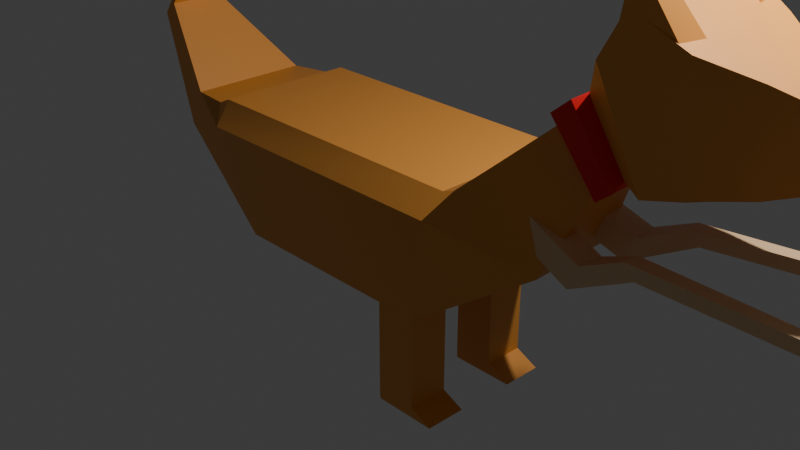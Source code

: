 # Source: Dodd.blend  (saved by Blender 4.2.66; exported with 4.5.12 LTS)
import bpy
from mathutils import Matrix  # noqa: F401  (used for matrix-valued properties, if any)

bpy.ops.wm.read_factory_settings(use_empty=True)
scene = bpy.context.scene
scene.name = 'Scene'

# ---- collections
col_collection = bpy.data.collections.new('Collection'); scene.collection.children.link(col_collection)

# ---- materials (node trees are filled in below, after node groups)
mat_material_001 = bpy.data.materials.new('Material.001')
mat_material_002 = bpy.data.materials.new('Material.002')
mat_material_003 = bpy.data.materials.new('Material.003')

# ---- node groups
ng_smooth_by_angle = bpy.data.node_groups.new('Smooth by Angle', 'GeometryNodeTree')
_s = ng_smooth_by_angle.interface.new_socket(name='Mesh', in_out='OUTPUT', socket_type='NodeSocketGeometry')
_s = ng_smooth_by_angle.interface.new_socket(name='Mesh', in_out='INPUT', socket_type='NodeSocketGeometry')
_s = ng_smooth_by_angle.interface.new_socket(name='Angle', in_out='INPUT', socket_type='NodeSocketFloat')
_s.subtype = 'ANGLE'
_s.default_value = 0.5236
_s.min_value = 0.0
_s.max_value = 3.142
_s.description = 'Maximum face angle for smooth edges'
_s = ng_smooth_by_angle.interface.new_socket(name='Ignore Sharpness', in_out='INPUT', socket_type='NodeSocketBool')
_s.force_non_field = True
ng_smooth_by_angle.description = 'Set the sharpness of mesh edges based on the angle between the neighboring faces'
ng_smooth_by_angle.is_modifier = True
_N = ng_smooth_by_angle.nodes; _L = ng_smooth_by_angle.links
n0 = _N.new('GeometryNodeSetShadeSmooth'); n0.name = 'Set Shade Smooth'; n0.location = (120, -80)
n0.domain = 'EDGE'
n1 = _N.new('GeometryNodeSetShadeSmooth'); n1.name = 'Set Shade Smooth.001'; n1.location = (300, -80)
n2 = _N.new('NodeGroupOutput'); n2.name = 'Group Output'; n2.location = (480, -80)
n3 = _N.new('GeometryNodeInputMeshEdgeAngle'); n3.name = 'Edge Angle'; n3.location = (-440, -240)
n4 = _N.new('NodeGroupInput'); n4.name = 'Group Input'; n4.location = (-80, -80)
n5 = _N.new('GeometryNodeInputEdgeSmooth'); n5.name = 'Is Edge Smooth'; n5.location = (-260, -120)
n6 = _N.new('GeometryNodeInputShadeSmooth'); n6.name = 'Is Shade Smooth'; n6.location = (-440, -397)
n7 = _N.new('FunctionNodeCompare'); n7.name = 'Compare'; n7.location = (-260, -260)
n7.operation = 'LESS_EQUAL'
n7.inputs[6].default_value = (0.0, 0.0, 0.0, 0.0)
n7.inputs[7].default_value = (0.0, 0.0, 0.0, 0.0)
n8 = _N.new('FunctionNodeBooleanMath'); n8.name = 'Boolean Math.001'; n8.location = (-80, -260)
n9 = _N.new('NodeGroupInput'); n9.name = 'Group Input.001'; n9.location = (-440, -329)
n10 = _N.new('NodeGroupInput'); n10.name = 'Group Input.002'; n10.location = (-259, -189)
n11 = _N.new('FunctionNodeBooleanMath'); n11.name = 'Boolean Math'; n11.location = (-80, -149)
n11.operation = 'OR'
n12 = _N.new('FunctionNodeBooleanMath'); n12.name = 'Boolean Math.002'; n12.location = (-260, -380)
n12.operation = 'OR'
n13 = _N.new('NodeGroupInput'); n13.name = 'Group Input.003'; n13.location = (-440, -460)
_L.new(n3.outputs[0], n7.inputs[0])
_L.new(n1.outputs[0], n2.inputs[0])
_L.new(n9.outputs[1], n7.inputs[1])
_L.new(n7.outputs[0], n8.inputs[0])
_L.new(n4.outputs[0], n0.inputs[0])
_L.new(n0.outputs[0], n1.inputs[0])
_L.new(n8.outputs[0], n0.inputs[2])
_L.new(n10.outputs[2], n11.inputs[1])
_L.new(n5.outputs[0], n11.inputs[0])
_L.new(n11.outputs[0], n0.inputs[1])
_L.new(n13.outputs[2], n12.inputs[1])
_L.new(n6.outputs[0], n12.inputs[0])
_L.new(n12.outputs[0], n8.inputs[1])
n2.is_active_output = True

# ---- material node trees
mat_material_001.use_nodes = True; mat_material_001.node_tree.nodes.clear()
_N = mat_material_001.node_tree.nodes; _L = mat_material_001.node_tree.links
n0 = _N.new('ShaderNodeBsdfPrincipled'); n0.name = 'Principled BSDF'; n0.location = (10, 300)
n0.inputs[0].default_value = (0.8003, 0.3249, 0.05639, 1.0)
n1 = _N.new('ShaderNodeOutputMaterial'); n1.name = 'Material Output'; n1.location = (300, 300)
_L.new(n0.outputs[0], n1.inputs[0])
n1.is_active_output = True
mat_material_002.use_nodes = True; mat_material_002.node_tree.nodes.clear()
_N = mat_material_002.node_tree.nodes; _L = mat_material_002.node_tree.links
n0 = _N.new('ShaderNodeBsdfPrincipled'); n0.name = 'Principled BSDF'; n0.location = (10, 300)
n0.inputs[0].default_value = (0.8001, 0.003171, 0.004961, 1.0)
n1 = _N.new('ShaderNodeOutputMaterial'); n1.name = 'Material Output'; n1.location = (300, 300)
_L.new(n0.outputs[0], n1.inputs[0])
n1.is_active_output = True
mat_material_003.use_nodes = True; mat_material_003.node_tree.nodes.clear()
_N = mat_material_003.node_tree.nodes; _L = mat_material_003.node_tree.links
n0 = _N.new('ShaderNodeBsdfPrincipled'); n0.name = 'Principled BSDF'; n0.location = (10, 300)
n0.inputs[0].default_value = (0.8005, 0.5292, 0.2933, 1.0)
n1 = _N.new('ShaderNodeOutputMaterial'); n1.name = 'Material Output'; n1.location = (300, 300)
_L.new(n0.outputs[0], n1.inputs[0])
n1.is_active_output = True

# ---- world
world_world = bpy.data.worlds.new('World'); scene.world = world_world
world_world.use_nodes = True; world_world.node_tree.nodes.clear()
_N = world_world.node_tree.nodes; _L = world_world.node_tree.links
n0 = _N.new('ShaderNodeOutputWorld'); n0.name = 'World Output'; n0.location = (300, 300)
n1 = _N.new('ShaderNodeBackground'); n1.name = 'Background'; n1.location = (10, 300)
n1.inputs[0].default_value = (0.05088, 0.05088, 0.05088, 1.0)
_L.new(n1.outputs[0], n0.inputs[0])
n0.is_active_output = True
world_world.color = (0.05088, 0.05088, 0.05088)
world_world.sun_shadow_jitter_overblur = 0.0

# ---- cameras
cam_camera = bpy.data.cameras.new('Camera')
cam_camera.clip_end = 100.0
cam_camera.ortho_scale = 7.314

# ---- lights
light_light = bpy.data.lights.new('Light', 'POINT')
light_light.energy = 1000.0
light_light.shadow_soft_size = 0.1

# ---- meshes
me_cube_001 = bpy.data.meshes.new('Cube.001')
me_cube_001.from_pydata([(-1.412, -0.7758, -0.4304), (-1.412, 0.7758, -0.4304), (1.008, -0.7758, -0.4304), (1.008, 0.7758, -0.4304), (-2.625, 0.6585, 0.468), (-2.625, -0.6585, 0.468), (-2.436, -0.6585, 0.8827), (-2.436, 0.6585, 0.8827), (-3.309, 0.1557, 1.545), (-3.309, -0.4527, 1.545), (-3.145, -0.4527, 1.678), (-3.145, 0.1557, 1.678), (-2.903, 0.001219, 2.349), (-2.903, -0.2982, 2.349), (-2.851, -0.2982, 2.259), (-2.851, 0.001219, 2.259), (-1.94, -0.1126, 2.609), (-1.94, -0.1844, 2.609), (-1.93, -0.1844, 2.586), (-1.93, -0.1126, 2.586), (1.614, 0.4929, 1.237), (2.173, 0.5217, 0.3893), (2.212, -0.4929, 0.3809), (1.654, -0.5217, 1.228), (2.736, 0.6935, 2.514), (3.109, 0.5816, 1.47), (3.148, -0.5231, 1.45), (2.786, -0.6978, 2.49), (3.02, 0.7839, 2.98), (3.46, 0.5427, 1.544), (3.494, -0.4453, 1.524), (3.074, -0.7772, 2.948), (3.493, 0.686, 2.715), (3.624, 0.5078, 1.591), (3.65, -0.402, 1.571), (3.531, -0.6543, 2.686), (3.92, 0.4296, 2.531), (3.98, 0.4519, 1.684), (4.001, -0.3298, 1.666), (3.941, -0.352, 2.513), (4.727, 0.2412, 2.271), (4.753, 0.2509, 1.967), (4.763, -0.09294, 1.959), (4.736, -0.1027, 2.263), (4.788, 0.121, 2.169), (4.795, 0.1235, 2.091), (4.797, 0.03499, 2.089), (4.791, 0.03248, 2.167), (2.868, -0.6633, 2.448), (3.145, -0.8678, 3.252), (2.829, -0.4223, 2.589), (3.122, -0.7227, 3.337), (3.53, -0.582, 2.518), (3.205, -0.8605, 3.258), (3.491, -0.3409, 2.66), (3.181, -0.7154, 3.343), (2.907, 0.4282, 2.676), (3.112, 0.7523, 3.399), (2.907, 0.6601, 2.578), (3.112, 0.8888, 3.342), (3.386, 0.4282, 2.676), (3.18, 0.7523, 3.399), (3.386, 0.6601, 2.578), (3.18, 0.8888, 3.342), (2.244, 0.2921, 1.794), (2.493, 0.3732, 2.097), (2.878, 0.4108, 1.49), (2.575, 0.309, 1.292), (2.91, -0.3775, 1.479), (2.598, -0.2919, 1.287), (2.267, -0.3092, 1.789), (2.523, -0.3857, 2.088), (2.201, 0.456, 1.891), (2.399, 0.4762, 2.06), (2.847, 0.5243, 1.414), (2.676, 0.4825, 1.272), (2.883, -0.4817, 1.393), (2.711, -0.4586, 1.258), (2.237, -0.4857, 1.882), (2.436, -0.4922, 2.047), (0.5501, 0.325, -1.422), (0.5501, 0.325, -0.4304), (0.5501, 0.775, -1.422), (0.5501, 0.775, -0.4304), (1.0, 0.325, -1.422), (1.0, 0.325, -0.4304), (1.0, 0.775, -1.422), (1.0, 0.775, -0.4304), (0.5545, 0.775, -1.545), (0.5545, 0.325, -1.545), (1.259, 0.775, -1.545), (1.259, 0.325, -1.545), (0.5469, -0.775, -1.427), (0.5469, -0.775, -0.4304), (0.5469, -0.325, -1.427), (0.5469, -0.325, -0.4304), (0.9969, -0.775, -1.427), (0.9969, -0.775, -0.4304), (0.9969, -0.325, -1.427), (0.9969, -0.325, -0.4304), (0.5526, -0.325, -1.539), (0.5526, -0.775, -1.539), (1.248, -0.325, -1.539), (1.248, -0.775, -1.539), (-1.704, -0.9632, 0.7651), (-1.761, -0.7622, 1.0), (-1.971, -0.7248, 0.9047), (-1.761, 0.7622, 1.0), (-1.704, 0.9632, 0.7651), (-1.971, 0.7248, 0.9047), (1.357, -0.7622, 1.0), (1.3, -0.9632, 0.7651), (1.473, -0.7445, 1.039), (1.3, 0.9632, 0.7651), (1.357, 0.7622, 1.0), (1.457, 0.7359, 1.04)], [], [(115, 114, 110, 112, 23, 20), (109, 108, 1, 4, 7), (112, 111, 2, 22, 23), (106, 105, 107, 109, 7, 6), (1, 3, 2, 0), (1, 108, 113, 3), (6, 7, 11, 10), (2, 111, 104, 0), (114, 107, 105, 110), (1, 0, 5, 4), (11, 8, 12, 15), (4, 5, 9, 8), (7, 4, 8, 11), (5, 6, 10, 9), (14, 15, 19, 18), (9, 10, 14, 13), (10, 11, 15, 14), (8, 9, 13, 12), (17, 18, 19, 16), (12, 13, 17, 16), (15, 12, 16, 19), (13, 14, 18, 17), (71, 68, 26, 27), (3, 113, 115, 20, 21), (2, 3, 21, 22), (20, 23, 70, 64), (68, 66, 25, 26), (65, 71, 27, 24), (27, 26, 30, 31), (21, 20, 64, 67), (23, 22, 69, 70), (22, 21, 67, 69), (30, 29, 33, 34), (26, 25, 29, 30), (24, 27, 31, 28), (25, 24, 28, 29), (32, 35, 39, 36), (28, 31, 35, 32), (29, 28, 32, 33), (31, 30, 34, 35), (39, 38, 42, 43), (33, 32, 36, 37), (35, 34, 38, 39), (34, 33, 37, 38), (40, 43, 47, 44), (38, 37, 41, 42), (36, 39, 43, 40), (37, 36, 40, 41), (45, 44, 47, 46), (41, 40, 44, 45), (43, 42, 46, 47), (42, 41, 45, 46), (48, 49, 51, 50), (50, 51, 55, 54), (54, 55, 53, 52), (52, 53, 49, 48), (50, 54, 52, 48), (55, 51, 49, 53), (56, 57, 59, 58), (58, 59, 63, 62), (62, 63, 61, 60), (60, 61, 57, 56), (58, 62, 60, 56), (63, 59, 57, 61), (66, 68, 76, 74), (70, 69, 77, 78), (65, 66, 74, 73), (67, 64, 72, 75), (66, 65, 24, 25), (73, 74, 75, 72), (77, 75, 74, 76), (72, 78, 79, 73), (78, 77, 76, 79), (68, 71, 79, 76), (71, 65, 73, 79), (64, 70, 78, 72), (69, 67, 75, 77), (80, 81, 83, 82), (82, 83, 87, 86), (86, 87, 85, 84), (84, 85, 81, 80), (84, 80, 89, 91), (87, 83, 81, 85), (88, 90, 91, 89), (82, 86, 90, 88), (80, 82, 88, 89), (86, 84, 91, 90), (92, 93, 95, 94), (94, 95, 99, 98), (98, 99, 97, 96), (96, 97, 93, 92), (96, 92, 101, 103), (99, 95, 93, 97), (100, 102, 103, 101), (94, 98, 102, 100), (92, 94, 100, 101), (98, 96, 103, 102), (104, 105, 106), (107, 108, 109), (110, 111, 112), (113, 114, 115), (107, 114, 113, 108), (110, 105, 104, 111), (0, 104, 106, 6, 5)])
me_cube_001.polygons.foreach_set('use_smooth', [True] * 104)
me_cube_001.polygons.foreach_set('material_index', [0, 0, 0, 0, 0, 0, 0, 0, 0, 0, 0, 0, 0, 0, 0, 0, 0, 0, 0, 0, 0, 0, 0, 0, 0, 0, 0, 0, 0, 0, 0, 0, 0, 0, 0, 0, 0, 0, 0, 0, 0, 0, 0, 0, 0, 0, 0, 0, 0, 0, 0, 0, 0, 0, 0, 0, 0, 0, 0, 0, 0, 0, 0, 0, 1, 1, 1, 1, 0, 1, 1, 1, 1, 1, 1, 1, 1, 0, 0, 0, 0, 0, 0, 0, 0, 0, 0, 0, 0, 0, 0, 0, 0, 0, 0, 0, 0, 0, 0, 0, 0, 0, 0, 0])
_uv = me_cube_001.uv_layers.new(name='UVMap')
_uv.uv.foreach_set('vector', [0.625, 0.5, 0.625, 0.5297, 0.625, 0.7203, 0.625, 0.75, 0.625, 0.75, 0.625, 0.5, 0.625, 0.25, 0.5839, 0.25, 0.375, 0.25, 0.375, 0.25, 0.625, 0.25, 0.625, 0.75, 0.5839, 0.75, 0.375, 0.75, 0.375, 0.75, 0.625, 0.75, 0.875, 0.75, 0.875, 0.7203, 0.875, 0.5297, 0.875, 0.5, 0.875, 0.5, 0.875, 0.75, 0.125, 0.5, 0.375, 0.5, 0.375, 0.75, 0.125, 0.75, 0.375, 0.25, 0.5839, 0.25, 0.5839, 0.5, 0.375, 0.5, 0.875, 0.75, 0.875, 0.5, 0.875, 0.5, 0.875, 0.75, 0.375, 0.75, 0.5839, 0.75, 0.5839, 1.0, 0.375, 1.0, 0.625, 0.5297, 0.875, 0.5297, 0.875, 0.7203, 0.625, 0.7203, 0.125, 0.5, 0.125, 0.75, 0.125, 0.75, 0.125, 0.5, 0.625, 0.25, 0.375, 0.25, 0.375, 0.25, 0.625, 0.25, 0.125, 0.5, 0.125, 0.75, 0.125, 0.75, 0.125, 0.5, 0.625, 0.25, 0.375, 0.25, 0.375, 0.25, 0.625, 0.25, 0.375, 1.0, 0.625, 1.0, 0.625, 1.0, 0.375, 1.0, 0.875, 0.75, 0.875, 0.5, 0.875, 0.5, 0.875, 0.75, 0.375, 1.0, 0.625, 1.0, 0.625, 1.0, 0.375, 1.0, 0.875, 0.75, 0.875, 0.5, 0.875, 0.5, 0.875, 0.75, 0.125, 0.5, 0.125, 0.75, 0.125, 0.75, 0.125, 0.5, 0.375, 0.0, 0.625, 0.0, 0.625, 0.25, 0.375, 0.25, 0.125, 0.5, 0.125, 0.75, 0.125, 0.75, 0.125, 0.5, 0.625, 0.25, 0.375, 0.25, 0.375, 0.25, 0.625, 0.25, 0.375, 1.0, 0.625, 1.0, 0.625, 1.0, 0.375, 1.0, 0.625, 0.75, 0.375, 0.75, 0.375, 0.75, 0.625, 0.75, 0.375, 0.5, 0.5839, 0.5, 0.625, 0.5, 0.625, 0.5, 0.375, 0.5, 0.375, 0.75, 0.375, 0.5, 0.375, 0.5, 0.375, 0.75, 0.625, 0.5, 0.625, 0.75, 0.625, 0.75, 0.625, 0.5, 0.375, 0.75, 0.375, 0.5, 0.375, 0.5, 0.375, 0.75, 0.625, 0.5, 0.625, 0.75, 0.625, 0.75, 0.625, 0.5, 0.625, 0.75, 0.375, 0.75, 0.375, 0.75, 0.625, 0.75, 0.375, 0.5, 0.625, 0.5, 0.625, 0.5, 0.375, 0.5, 0.625, 0.75, 0.375, 0.75, 0.375, 0.75, 0.625, 0.75, 0.375, 0.75, 0.375, 0.5, 0.375, 0.5, 0.375, 0.75, 0.375, 0.75, 0.375, 0.5, 0.375, 0.5, 0.375, 0.75, 0.375, 0.75, 0.375, 0.5, 0.375, 0.5, 0.375, 0.75, 0.625, 0.5, 0.625, 0.75, 0.625, 0.75, 0.625, 0.5, 0.375, 0.5, 0.625, 0.5, 0.625, 0.5, 0.375, 0.5, 0.625, 0.5, 0.625, 0.75, 0.625, 0.75, 0.625, 0.5, 0.625, 0.5, 0.625, 0.75, 0.625, 0.75, 0.625, 0.5, 0.375, 0.5, 0.625, 0.5, 0.625, 0.5, 0.375, 0.5, 0.625, 0.75, 0.375, 0.75, 0.375, 0.75, 0.625, 0.75, 0.625, 0.75, 0.375, 0.75, 0.375, 0.75, 0.625, 0.75, 0.375, 0.5, 0.625, 0.5, 0.625, 0.5, 0.375, 0.5, 0.625, 0.75, 0.375, 0.75, 0.375, 0.75, 0.625, 0.75, 0.375, 0.75, 0.375, 0.5, 0.375, 0.5, 0.375, 0.75, 0.625, 0.5, 0.625, 0.75, 0.625, 0.75, 0.625, 0.5, 0.375, 0.75, 0.375, 0.5, 0.375, 0.5, 0.375, 0.75, 0.625, 0.5, 0.625, 0.75, 0.625, 0.75, 0.625, 0.5, 0.375, 0.5, 0.625, 0.5, 0.625, 0.5, 0.375, 0.5, 0.375, 0.5, 0.625, 0.5, 0.625, 0.75, 0.375, 0.75, 0.375, 0.5, 0.625, 0.5, 0.625, 0.5, 0.375, 0.5, 0.625, 0.75, 0.375, 0.75, 0.375, 0.75, 0.625, 0.75, 0.375, 0.75, 0.375, 0.5, 0.375, 0.5, 0.375, 0.75, 0.375, 0.0, 0.625, 0.0, 0.625, 0.25, 0.375, 0.25, 0.375, 0.25, 0.625, 0.25, 0.625, 0.5, 0.375, 0.5, 0.375, 0.5, 0.625, 0.5, 0.625, 0.75, 0.375, 0.75, 0.375, 0.75, 0.625, 0.75, 0.625, 1.0, 0.375, 1.0, 0.125, 0.5, 0.375, 0.5, 0.375, 0.75, 0.125, 0.75, 0.625, 0.5, 0.875, 0.5, 0.875, 0.75, 0.625, 0.75, 0.375, 0.0, 0.625, 0.0, 0.625, 0.25, 0.375, 0.25, 0.375, 0.25, 0.625, 0.25, 0.625, 0.5, 0.375, 0.5, 0.375, 0.5, 0.625, 0.5, 0.625, 0.75, 0.375, 0.75, 0.375, 0.75, 0.625, 0.75, 0.625, 1.0, 0.375, 1.0, 0.125, 0.5, 0.375, 0.5, 0.375, 0.75, 0.125, 0.75, 0.625, 0.5, 0.875, 0.5, 0.875, 0.75, 0.625, 0.75, 0.375, 0.5, 0.375, 0.75, 0.375, 0.75, 0.375, 0.5, 0.625, 0.75, 0.375, 0.75, 0.375, 0.75, 0.625, 0.75, 0.625, 0.5, 0.375, 0.5, 0.375, 0.5, 0.625, 0.5, 0.375, 0.5, 0.625, 0.5, 0.625, 0.5, 0.375, 0.5, 0.375, 0.5, 0.625, 0.5, 0.625, 0.5, 0.375, 0.5, 0.625, 0.5, 0.375, 0.5, 0.375, 0.5, 0.625, 0.5, 0.375, 0.75, 0.375, 0.5, 0.375, 0.5, 0.375, 0.75, 0.625, 0.5, 0.625, 0.75, 0.625, 0.75, 0.625, 0.5, 0.625, 0.75, 0.375, 0.75, 0.375, 0.75, 0.625, 0.75, 0.375, 0.75, 0.625, 0.75, 0.625, 0.75, 0.375, 0.75, 0.625, 0.75, 0.625, 0.5, 0.625, 0.5, 0.625, 0.75, 0.625, 0.5, 0.625, 0.75, 0.625, 0.75, 0.625, 0.5, 0.375, 0.75, 0.375, 0.5, 0.375, 0.5, 0.375, 0.75, 0.375, 0.0, 0.625, 0.0, 0.625, 0.25, 0.375, 0.25, 0.375, 0.25, 0.625, 0.25, 0.625, 0.5, 0.375, 0.5, 0.375, 0.5, 0.625, 0.5, 0.625, 0.75, 0.375, 0.75, 0.375, 0.75, 0.625, 0.75, 0.625, 1.0, 0.375, 1.0, 0.375, 0.75, 0.375, 1.0, 0.375, 1.0, 0.375, 0.75, 0.625, 0.5, 0.875, 0.5, 0.875, 0.75, 0.625, 0.75, 0.125, 0.5, 0.375, 0.5, 0.375, 0.75, 0.125, 0.75, 0.375, 0.25, 0.375, 0.5, 0.375, 0.5, 0.375, 0.25, 0.375, 0.0, 0.375, 0.25, 0.375, 0.25, 0.375, 0.0, 0.375, 0.5, 0.375, 0.75, 0.375, 0.75, 0.375, 0.5, 0.375, 0.0, 0.625, 0.0, 0.625, 0.25, 0.375, 0.25, 0.375, 0.25, 0.625, 0.25, 0.625, 0.5, 0.375, 0.5, 0.375, 0.5, 0.625, 0.5, 0.625, 0.75, 0.375, 0.75, 0.375, 0.75, 0.625, 0.75, 0.625, 1.0, 0.375, 1.0, 0.375, 0.75, 0.375, 1.0, 0.375, 1.0, 0.375, 0.75, 0.625, 0.5, 0.875, 0.5, 0.875, 0.75, 0.625, 0.75, 0.125, 0.5, 0.375, 0.5, 0.375, 0.75, 0.125, 0.75, 0.375, 0.25, 0.375, 0.5, 0.375, 0.5, 0.375, 0.25, 0.375, 0.0, 0.375, 0.25, 0.375, 0.25, 0.375, 0.0, 0.375, 0.5, 0.375, 0.75, 0.375, 0.75, 0.375, 0.5, 0.5839, 1.0, 0.6203, 1.0, 0.625, 1.0, 0.6203, 0.25, 0.5839, 0.25, 0.625, 0.25, 0.6123, 0.75, 0.5839, 0.75, 0.625, 0.75, 0.5839, 0.5, 0.6119, 0.5, 0.625, 0.5, 0.625, 0.25, 0.625, 0.5, 0.5839, 0.5, 0.5839, 0.25, 0.625, 0.75, 0.625, 1.0, 0.5839, 1.0, 0.5839, 0.75, 0.375, 1.0, 0.5839, 1.0, 0.625, 1.0, 0.625, 1.0, 0.375, 1.0])
me_cube_001.materials.append(mat_material_001)
me_cube_001.materials.append(mat_material_002)
me_cube_001.update()
me_cube_002 = bpy.data.meshes.new('Cube.002')
me_cube_002.from_pydata([(-0.225, -0.225, -0.225), (-0.225, -0.225, 0.225), (-0.225, 0.225, -0.225), (-0.225, 0.225, 0.225), (0.225, -0.225, -0.225), (0.225, -0.225, 0.225), (0.225, 0.225, -0.225), (0.225, 0.225, 0.225), (0.4607, 0.1368, 0.7784), (0.5688, 0.1368, 0.6533), (0.5688, -0.1368, 0.6533), (0.4607, -0.1368, 0.7784), (1.69, 0.099, 1.99), (1.729, 0.099, 1.813), (1.729, -0.099, 1.813), (1.69, -0.099, 1.99), (1.657, 0.3352, 2.573), (1.79, 0.3352, 1.974), (1.79, -0.3352, 1.974), (1.657, -0.3352, 2.573), (1.712, 0.3352, 2.636), (1.846, 0.3352, 2.036), (1.846, -0.3352, 2.036), (1.712, -0.3352, 2.636), (1.663, 0.1863, 2.55), (1.627, 0.1959, 2.998), (1.663, 0.3126, 2.55), (1.627, 0.303, 2.998), (1.715, 0.1863, 2.595), (1.675, 0.1959, 2.986), (1.715, 0.3126, 2.595), (1.675, 0.303, 2.986), (1.773, 0.2085, 3.32), (1.773, 0.2904, 3.32), (1.798, 0.2904, 3.261), (1.798, 0.2085, 3.261), (1.669, 0.0004261, 2.559), (1.559, 0.0004261, 2.809), (1.669, 0.1222, 2.559), (1.559, 0.1222, 2.809), (1.713, 0.0004261, 2.614), (1.606, 0.0004261, 2.872), (1.713, 0.1222, 2.614), (1.606, 0.1222, 2.872), (1.555, 0.009817, 3.272), (1.555, 0.1128, 3.272), (1.6, 0.1128, 3.27), (1.6, 0.009817, 3.27), (1.665, -0.1553, 2.566), (1.611, -0.1553, 2.946), (1.665, -0.0414, 2.566), (1.611, -0.0414, 2.946), (1.713, -0.1553, 2.601), (1.659, -0.1553, 2.981), (1.713, -0.0414, 2.601), (1.659, -0.0414, 2.981), (1.709, -0.1368, 3.293), (1.709, -0.05989, 3.293), (1.735, -0.05989, 3.244), (1.735, -0.1368, 3.244), (1.668, -0.323, 2.569), (1.712, -0.3634, 3.028), (1.668, -0.2103, 2.579), (1.712, -0.2507, 3.038), (1.712, -0.3198, 2.558), (1.76, -0.3602, 2.993), (1.712, -0.2072, 2.568), (1.76, -0.2476, 3.003), (1.899, -0.3799, 3.202), (1.902, -0.311, 3.203), (1.901, -0.3091, 3.134), (1.898, -0.378, 3.133), (1.743, -0.5969, 2.22), (1.734, -0.6502, 2.432), (1.784, -0.2995, 1.984), (1.711, -0.2995, 2.335), (1.797, -0.5969, 2.278), (1.772, -0.6383, 2.476), (1.838, -0.2995, 2.041), (1.759, -0.2995, 2.388), (1.772, -0.4482, 2.049), (1.705, -0.4876, 2.369), (1.827, -0.4482, 2.106), (1.759, -0.4876, 2.426), (1.78, -0.5277, 2.651), (1.775, -0.5962, 2.665), (1.749, -0.6133, 2.686), (1.746, -0.5277, 2.666)], [], [(0, 1, 3, 2), (2, 3, 7, 6), (5, 4, 10, 11), (4, 5, 1, 0), (2, 6, 4, 0), (7, 3, 1, 5), (11, 10, 14, 15), (4, 6, 9, 10), (7, 5, 11, 8), (6, 7, 8, 9), (12, 15, 19, 16), (10, 9, 13, 14), (8, 11, 15, 12), (9, 8, 12, 13), (19, 18, 22, 23), (13, 12, 16, 17), (15, 14, 18, 19), (14, 13, 17, 18), (21, 20, 23, 22), (18, 17, 21, 22), (16, 19, 23, 20), (17, 16, 20, 21), (24, 25, 27, 26), (26, 27, 31, 30), (30, 31, 29, 28), (28, 29, 25, 24), (26, 30, 28, 24), (29, 31, 34, 35), (34, 33, 32, 35), (27, 25, 32, 33), (25, 29, 35, 32), (31, 27, 33, 34), (36, 37, 39, 38), (38, 39, 43, 42), (42, 43, 41, 40), (40, 41, 37, 36), (38, 42, 40, 36), (39, 37, 44, 45), (46, 45, 44, 47), (37, 41, 47, 44), (43, 39, 45, 46), (41, 43, 46, 47), (48, 49, 51, 50), (50, 51, 55, 54), (54, 55, 53, 52), (52, 53, 49, 48), (50, 54, 52, 48), (51, 49, 56, 57), (58, 57, 56, 59), (49, 53, 59, 56), (55, 51, 57, 58), (53, 55, 58, 59), (60, 61, 63, 62), (62, 63, 67, 66), (66, 67, 65, 64), (64, 65, 61, 60), (62, 66, 64, 60), (63, 61, 68, 69), (70, 69, 68, 71), (61, 65, 71, 68), (67, 63, 69, 70), (65, 67, 70, 71), (80, 81, 75, 74), (74, 75, 79, 78), (82, 83, 77, 76), (76, 77, 73, 72), (80, 82, 76, 72), (77, 83, 84, 85), (79, 75, 81, 83), (74, 78, 82, 80), (78, 79, 83, 82), (72, 73, 81, 80), (84, 87, 86, 85), (81, 73, 86, 87), (73, 77, 85, 86), (83, 81, 87, 84)])
_uv = me_cube_002.uv_layers.new(name='UVMap')
_uv.uv.foreach_set('vector', [0.375, 0.0, 0.625, 0.0, 0.625, 0.25, 0.375, 0.25, 0.375, 0.25, 0.625, 0.25, 0.625, 0.5, 0.375, 0.5, 0.625, 0.75, 0.375, 0.75, 0.375, 0.75, 0.625, 0.75, 0.375, 0.75, 0.625, 0.75, 0.625, 1.0, 0.375, 1.0, 0.125, 0.5, 0.375, 0.5, 0.375, 0.75, 0.125, 0.75, 0.625, 0.5, 0.875, 0.5, 0.875, 0.75, 0.625, 0.75, 0.625, 0.75, 0.375, 0.75, 0.375, 0.75, 0.625, 0.75, 0.375, 0.75, 0.375, 0.5, 0.375, 0.5, 0.375, 0.75, 0.625, 0.5, 0.625, 0.75, 0.625, 0.75, 0.625, 0.5, 0.375, 0.5, 0.625, 0.5, 0.625, 0.5, 0.375, 0.5, 0.625, 0.5, 0.625, 0.75, 0.625, 0.75, 0.625, 0.5, 0.375, 0.75, 0.375, 0.5, 0.375, 0.5, 0.375, 0.75, 0.625, 0.5, 0.625, 0.75, 0.625, 0.75, 0.625, 0.5, 0.375, 0.5, 0.625, 0.5, 0.625, 0.5, 0.375, 0.5, 0.625, 0.75, 0.375, 0.75, 0.375, 0.75, 0.625, 0.75, 0.375, 0.5, 0.625, 0.5, 0.625, 0.5, 0.375, 0.5, 0.625, 0.75, 0.375, 0.75, 0.375, 0.75, 0.625, 0.75, 0.375, 0.75, 0.375, 0.5, 0.375, 0.5, 0.375, 0.75, 0.375, 0.5, 0.625, 0.5, 0.625, 0.75, 0.375, 0.75, 0.375, 0.75, 0.375, 0.5, 0.375, 0.5, 0.375, 0.75, 0.625, 0.5, 0.625, 0.75, 0.625, 0.75, 0.625, 0.5, 0.375, 0.5, 0.625, 0.5, 0.625, 0.5, 0.375, 0.5, 0.375, 0.0, 0.625, 0.0, 0.625, 0.25, 0.375, 0.25, 0.375, 0.25, 0.625, 0.25, 0.625, 0.5, 0.375, 0.5, 0.375, 0.5, 0.625, 0.5, 0.625, 0.75, 0.375, 0.75, 0.375, 0.75, 0.625, 0.75, 0.625, 1.0, 0.375, 1.0, 0.125, 0.5, 0.375, 0.5, 0.375, 0.75, 0.125, 0.75, 0.625, 0.75, 0.625, 0.5, 0.625, 0.5, 0.625, 0.75, 0.625, 0.5, 0.875, 0.5, 0.875, 0.75, 0.625, 0.75, 0.625, 0.25, 0.625, 0.0, 0.625, 0.0, 0.625, 0.25, 0.625, 1.0, 0.625, 0.75, 0.625, 0.75, 0.625, 1.0, 0.625, 0.5, 0.625, 0.25, 0.625, 0.25, 0.625, 0.5, 0.375, 0.0, 0.625, 0.0, 0.625, 0.25, 0.375, 0.25, 0.375, 0.25, 0.625, 0.25, 0.625, 0.5, 0.375, 0.5, 0.375, 0.5, 0.625, 0.5, 0.625, 0.75, 0.375, 0.75, 0.375, 0.75, 0.625, 0.75, 0.625, 1.0, 0.375, 1.0, 0.125, 0.5, 0.375, 0.5, 0.375, 0.75, 0.125, 0.75, 0.625, 0.25, 0.625, 0.0, 0.625, 0.0, 0.625, 0.25, 0.625, 0.5, 0.875, 0.5, 0.875, 0.75, 0.625, 0.75, 0.625, 1.0, 0.625, 0.75, 0.625, 0.75, 0.625, 1.0, 0.625, 0.5, 0.625, 0.25, 0.625, 0.25, 0.625, 0.5, 0.625, 0.75, 0.625, 0.5, 0.625, 0.5, 0.625, 0.75, 0.375, 0.0, 0.625, 0.0, 0.625, 0.25, 0.375, 0.25, 0.375, 0.25, 0.625, 0.25, 0.625, 0.5, 0.375, 0.5, 0.375, 0.5, 0.625, 0.5, 0.625, 0.75, 0.375, 0.75, 0.375, 0.75, 0.625, 0.75, 0.625, 1.0, 0.375, 1.0, 0.125, 0.5, 0.375, 0.5, 0.375, 0.75, 0.125, 0.75, 0.625, 0.25, 0.625, 0.0, 0.625, 0.0, 0.625, 0.25, 0.625, 0.5, 0.875, 0.5, 0.875, 0.75, 0.625, 0.75, 0.625, 1.0, 0.625, 0.75, 0.625, 0.75, 0.625, 1.0, 0.625, 0.5, 0.625, 0.25, 0.625, 0.25, 0.625, 0.5, 0.625, 0.75, 0.625, 0.5, 0.625, 0.5, 0.625, 0.75, 0.375, 0.0, 0.625, 0.0, 0.625, 0.25, 0.375, 0.25, 0.375, 0.25, 0.625, 0.25, 0.625, 0.5, 0.375, 0.5, 0.375, 0.5, 0.625, 0.5, 0.625, 0.75, 0.375, 0.75, 0.375, 0.75, 0.625, 0.75, 0.625, 1.0, 0.375, 1.0, 0.125, 0.5, 0.375, 0.5, 0.375, 0.75, 0.125, 0.75, 0.625, 0.25, 0.625, 0.0, 0.625, 0.0, 0.625, 0.25, 0.625, 0.5, 0.875, 0.5, 0.875, 0.75, 0.625, 0.75, 0.625, 1.0, 0.625, 0.75, 0.625, 0.75, 0.625, 1.0, 0.625, 0.5, 0.625, 0.25, 0.625, 0.25, 0.625, 0.5, 0.625, 0.75, 0.625, 0.5, 0.625, 0.5, 0.625, 0.75, 0.375, 0.125, 0.625, 0.125, 0.625, 0.25, 0.375, 0.25, 0.375, 0.25, 0.625, 0.25, 0.625, 0.5, 0.375, 0.5, 0.375, 0.625, 0.625, 0.625, 0.625, 0.75, 0.375, 0.75, 0.375, 0.75, 0.625, 0.75, 0.625, 1.0, 0.375, 1.0, 0.125, 0.625, 0.375, 0.625, 0.375, 0.75, 0.125, 0.75, 0.625, 0.75, 0.625, 0.625, 0.625, 0.625, 0.625, 0.75, 0.625, 0.5, 0.875, 0.5, 0.875, 0.625, 0.625, 0.625, 0.125, 0.5, 0.375, 0.5, 0.375, 0.625, 0.125, 0.625, 0.375, 0.5, 0.625, 0.5, 0.625, 0.625, 0.375, 0.625, 0.375, 0.0, 0.625, 0.0, 0.625, 0.125, 0.375, 0.125, 0.625, 0.625, 0.875, 0.625, 0.875, 0.75, 0.625, 0.75, 0.625, 0.125, 0.625, 0.0, 0.625, 0.0, 0.625, 0.125, 0.625, 1.0, 0.625, 0.75, 0.625, 0.75, 0.625, 1.0, 0.625, 0.625, 0.875, 0.625, 0.875, 0.625, 0.625, 0.625])
me_cube_002.materials.append(mat_material_003)
me_cube_002.update()
me_cube_003 = bpy.data.meshes.new('Cube.003')
me_cube_003.from_pydata([(-0.225, -0.225, -0.225), (-0.225, -0.225, 0.225), (-0.225, 0.225, -0.225), (-0.225, 0.225, 0.225), (0.225, -0.225, -0.225), (0.225, -0.225, 0.225), (0.225, 0.225, -0.225), (0.225, 0.225, 0.225), (0.4607, 0.1368, 0.7784), (0.5688, 0.1368, 0.6533), (0.5688, -0.1368, 0.6533), (0.4607, -0.1368, 0.7784), (1.69, 0.099, 1.99), (1.729, 0.099, 1.813), (1.729, -0.099, 1.813), (1.69, -0.099, 1.99), (1.657, 0.3352, 2.573), (1.79, 0.3352, 1.974), (1.79, -0.3352, 1.974), (1.657, -0.3352, 2.573), (1.712, 0.3352, 2.636), (1.846, 0.3352, 2.036), (1.846, -0.3352, 2.036), (1.712, -0.3352, 2.636), (1.663, 0.1863, 2.55), (1.627, 0.1959, 2.998), (1.663, 0.3126, 2.55), (1.627, 0.303, 2.998), (1.715, 0.1863, 2.595), (1.675, 0.1959, 2.986), (1.715, 0.3126, 2.595), (1.675, 0.303, 2.986), (1.773, 0.2085, 3.32), (1.773, 0.2904, 3.32), (1.798, 0.2904, 3.261), (1.798, 0.2085, 3.261), (1.669, 0.0004261, 2.559), (1.559, 0.0004261, 2.809), (1.669, 0.1222, 2.559), (1.559, 0.1222, 2.809), (1.713, 0.0004261, 2.614), (1.606, 0.0004261, 2.872), (1.713, 0.1222, 2.614), (1.606, 0.1222, 2.872), (1.555, 0.009817, 3.272), (1.555, 0.1128, 3.272), (1.6, 0.1128, 3.27), (1.6, 0.009817, 3.27), (1.665, -0.1553, 2.566), (1.611, -0.1553, 2.946), (1.665, -0.0414, 2.566), (1.611, -0.0414, 2.946), (1.713, -0.1553, 2.601), (1.659, -0.1553, 2.981), (1.713, -0.0414, 2.601), (1.659, -0.0414, 2.981), (1.709, -0.1368, 3.293), (1.709, -0.05989, 3.293), (1.735, -0.05989, 3.244), (1.735, -0.1368, 3.244), (1.668, -0.323, 2.569), (1.712, -0.3634, 3.028), (1.668, -0.2103, 2.579), (1.712, -0.2507, 3.038), (1.712, -0.3198, 2.558), (1.76, -0.3602, 2.993), (1.712, -0.2072, 2.568), (1.76, -0.2476, 3.003), (1.899, -0.3799, 3.202), (1.902, -0.311, 3.203), (1.901, -0.3091, 3.134), (1.898, -0.378, 3.133), (1.743, -0.5969, 2.22), (1.734, -0.6502, 2.432), (1.784, -0.2995, 1.984), (1.711, -0.2995, 2.335), (1.797, -0.5969, 2.278), (1.772, -0.6383, 2.476), (1.838, -0.2995, 2.041), (1.759, -0.2995, 2.388), (1.772, -0.4482, 2.049), (1.705, -0.4876, 2.369), (1.827, -0.4482, 2.106), (1.759, -0.4876, 2.426), (1.78, -0.5277, 2.651), (1.775, -0.5962, 2.665), (1.749, -0.6133, 2.686), (1.746, -0.5277, 2.666)], [], [(0, 1, 3, 2), (2, 3, 7, 6), (5, 4, 10, 11), (4, 5, 1, 0), (2, 6, 4, 0), (7, 3, 1, 5), (11, 10, 14, 15), (4, 6, 9, 10), (7, 5, 11, 8), (6, 7, 8, 9), (12, 15, 19, 16), (10, 9, 13, 14), (8, 11, 15, 12), (9, 8, 12, 13), (19, 18, 22, 23), (13, 12, 16, 17), (15, 14, 18, 19), (14, 13, 17, 18), (21, 20, 23, 22), (18, 17, 21, 22), (16, 19, 23, 20), (17, 16, 20, 21), (24, 25, 27, 26), (26, 27, 31, 30), (30, 31, 29, 28), (28, 29, 25, 24), (26, 30, 28, 24), (29, 31, 34, 35), (34, 33, 32, 35), (27, 25, 32, 33), (25, 29, 35, 32), (31, 27, 33, 34), (36, 37, 39, 38), (38, 39, 43, 42), (42, 43, 41, 40), (40, 41, 37, 36), (38, 42, 40, 36), (39, 37, 44, 45), (46, 45, 44, 47), (37, 41, 47, 44), (43, 39, 45, 46), (41, 43, 46, 47), (48, 49, 51, 50), (50, 51, 55, 54), (54, 55, 53, 52), (52, 53, 49, 48), (50, 54, 52, 48), (51, 49, 56, 57), (58, 57, 56, 59), (49, 53, 59, 56), (55, 51, 57, 58), (53, 55, 58, 59), (60, 61, 63, 62), (62, 63, 67, 66), (66, 67, 65, 64), (64, 65, 61, 60), (62, 66, 64, 60), (63, 61, 68, 69), (70, 69, 68, 71), (61, 65, 71, 68), (67, 63, 69, 70), (65, 67, 70, 71), (80, 81, 75, 74), (74, 75, 79, 78), (82, 83, 77, 76), (76, 77, 73, 72), (80, 82, 76, 72), (77, 83, 84, 85), (79, 75, 81, 83), (74, 78, 82, 80), (78, 79, 83, 82), (72, 73, 81, 80), (84, 87, 86, 85), (81, 73, 86, 87), (73, 77, 85, 86), (83, 81, 87, 84)])
_uv = me_cube_003.uv_layers.new(name='UVMap')
_uv.uv.foreach_set('vector', [0.375, 0.0, 0.625, 0.0, 0.625, 0.25, 0.375, 0.25, 0.375, 0.25, 0.625, 0.25, 0.625, 0.5, 0.375, 0.5, 0.625, 0.75, 0.375, 0.75, 0.375, 0.75, 0.625, 0.75, 0.375, 0.75, 0.625, 0.75, 0.625, 1.0, 0.375, 1.0, 0.125, 0.5, 0.375, 0.5, 0.375, 0.75, 0.125, 0.75, 0.625, 0.5, 0.875, 0.5, 0.875, 0.75, 0.625, 0.75, 0.625, 0.75, 0.375, 0.75, 0.375, 0.75, 0.625, 0.75, 0.375, 0.75, 0.375, 0.5, 0.375, 0.5, 0.375, 0.75, 0.625, 0.5, 0.625, 0.75, 0.625, 0.75, 0.625, 0.5, 0.375, 0.5, 0.625, 0.5, 0.625, 0.5, 0.375, 0.5, 0.625, 0.5, 0.625, 0.75, 0.625, 0.75, 0.625, 0.5, 0.375, 0.75, 0.375, 0.5, 0.375, 0.5, 0.375, 0.75, 0.625, 0.5, 0.625, 0.75, 0.625, 0.75, 0.625, 0.5, 0.375, 0.5, 0.625, 0.5, 0.625, 0.5, 0.375, 0.5, 0.625, 0.75, 0.375, 0.75, 0.375, 0.75, 0.625, 0.75, 0.375, 0.5, 0.625, 0.5, 0.625, 0.5, 0.375, 0.5, 0.625, 0.75, 0.375, 0.75, 0.375, 0.75, 0.625, 0.75, 0.375, 0.75, 0.375, 0.5, 0.375, 0.5, 0.375, 0.75, 0.375, 0.5, 0.625, 0.5, 0.625, 0.75, 0.375, 0.75, 0.375, 0.75, 0.375, 0.5, 0.375, 0.5, 0.375, 0.75, 0.625, 0.5, 0.625, 0.75, 0.625, 0.75, 0.625, 0.5, 0.375, 0.5, 0.625, 0.5, 0.625, 0.5, 0.375, 0.5, 0.375, 0.0, 0.625, 0.0, 0.625, 0.25, 0.375, 0.25, 0.375, 0.25, 0.625, 0.25, 0.625, 0.5, 0.375, 0.5, 0.375, 0.5, 0.625, 0.5, 0.625, 0.75, 0.375, 0.75, 0.375, 0.75, 0.625, 0.75, 0.625, 1.0, 0.375, 1.0, 0.125, 0.5, 0.375, 0.5, 0.375, 0.75, 0.125, 0.75, 0.625, 0.75, 0.625, 0.5, 0.625, 0.5, 0.625, 0.75, 0.625, 0.5, 0.875, 0.5, 0.875, 0.75, 0.625, 0.75, 0.625, 0.25, 0.625, 0.0, 0.625, 0.0, 0.625, 0.25, 0.625, 1.0, 0.625, 0.75, 0.625, 0.75, 0.625, 1.0, 0.625, 0.5, 0.625, 0.25, 0.625, 0.25, 0.625, 0.5, 0.375, 0.0, 0.625, 0.0, 0.625, 0.25, 0.375, 0.25, 0.375, 0.25, 0.625, 0.25, 0.625, 0.5, 0.375, 0.5, 0.375, 0.5, 0.625, 0.5, 0.625, 0.75, 0.375, 0.75, 0.375, 0.75, 0.625, 0.75, 0.625, 1.0, 0.375, 1.0, 0.125, 0.5, 0.375, 0.5, 0.375, 0.75, 0.125, 0.75, 0.625, 0.25, 0.625, 0.0, 0.625, 0.0, 0.625, 0.25, 0.625, 0.5, 0.875, 0.5, 0.875, 0.75, 0.625, 0.75, 0.625, 1.0, 0.625, 0.75, 0.625, 0.75, 0.625, 1.0, 0.625, 0.5, 0.625, 0.25, 0.625, 0.25, 0.625, 0.5, 0.625, 0.75, 0.625, 0.5, 0.625, 0.5, 0.625, 0.75, 0.375, 0.0, 0.625, 0.0, 0.625, 0.25, 0.375, 0.25, 0.375, 0.25, 0.625, 0.25, 0.625, 0.5, 0.375, 0.5, 0.375, 0.5, 0.625, 0.5, 0.625, 0.75, 0.375, 0.75, 0.375, 0.75, 0.625, 0.75, 0.625, 1.0, 0.375, 1.0, 0.125, 0.5, 0.375, 0.5, 0.375, 0.75, 0.125, 0.75, 0.625, 0.25, 0.625, 0.0, 0.625, 0.0, 0.625, 0.25, 0.625, 0.5, 0.875, 0.5, 0.875, 0.75, 0.625, 0.75, 0.625, 1.0, 0.625, 0.75, 0.625, 0.75, 0.625, 1.0, 0.625, 0.5, 0.625, 0.25, 0.625, 0.25, 0.625, 0.5, 0.625, 0.75, 0.625, 0.5, 0.625, 0.5, 0.625, 0.75, 0.375, 0.0, 0.625, 0.0, 0.625, 0.25, 0.375, 0.25, 0.375, 0.25, 0.625, 0.25, 0.625, 0.5, 0.375, 0.5, 0.375, 0.5, 0.625, 0.5, 0.625, 0.75, 0.375, 0.75, 0.375, 0.75, 0.625, 0.75, 0.625, 1.0, 0.375, 1.0, 0.125, 0.5, 0.375, 0.5, 0.375, 0.75, 0.125, 0.75, 0.625, 0.25, 0.625, 0.0, 0.625, 0.0, 0.625, 0.25, 0.625, 0.5, 0.875, 0.5, 0.875, 0.75, 0.625, 0.75, 0.625, 1.0, 0.625, 0.75, 0.625, 0.75, 0.625, 1.0, 0.625, 0.5, 0.625, 0.25, 0.625, 0.25, 0.625, 0.5, 0.625, 0.75, 0.625, 0.5, 0.625, 0.5, 0.625, 0.75, 0.375, 0.125, 0.625, 0.125, 0.625, 0.25, 0.375, 0.25, 0.375, 0.25, 0.625, 0.25, 0.625, 0.5, 0.375, 0.5, 0.375, 0.625, 0.625, 0.625, 0.625, 0.75, 0.375, 0.75, 0.375, 0.75, 0.625, 0.75, 0.625, 1.0, 0.375, 1.0, 0.125, 0.625, 0.375, 0.625, 0.375, 0.75, 0.125, 0.75, 0.625, 0.75, 0.625, 0.625, 0.625, 0.625, 0.625, 0.75, 0.625, 0.5, 0.875, 0.5, 0.875, 0.625, 0.625, 0.625, 0.125, 0.5, 0.375, 0.5, 0.375, 0.625, 0.125, 0.625, 0.375, 0.5, 0.625, 0.5, 0.625, 0.625, 0.375, 0.625, 0.375, 0.0, 0.625, 0.0, 0.625, 0.125, 0.375, 0.125, 0.625, 0.625, 0.875, 0.625, 0.875, 0.75, 0.625, 0.75, 0.625, 0.125, 0.625, 0.0, 0.625, 0.0, 0.625, 0.125, 0.625, 1.0, 0.625, 0.75, 0.625, 0.75, 0.625, 1.0, 0.625, 0.625, 0.875, 0.625, 0.875, 0.625, 0.625, 0.625])
me_cube_003.materials.append(mat_material_003)
me_cube_003.update()

# ---- objects
ob_light = bpy.data.objects.new('Light', light_light)
ob_camera = bpy.data.objects.new('Camera', cam_camera)
ob_cube = bpy.data.objects.new('Cube', me_cube_001)
ob_cube_001 = bpy.data.objects.new('Cube.001', me_cube_002)
ob_cube_002 = bpy.data.objects.new('Cube.002', me_cube_003)

# ---- transforms, parenting, visibility, modifiers, constraints
ob_light.location = (4.076, 1.005, 5.904)
ob_light.rotation_euler = (0.6503, 0.05522, 1.866)
ob_light.lock_rotations_4d = False
ob_light.empty_display_type = 'ARROWS'
ob_light.color = (0.0, 0.0, 0.0, 0.0)
ob_light.lineart.crease_threshold = 0.0
ob_camera.location = (7.359, -6.926, 4.958)
ob_camera.rotation_euler = (1.109, 0.0, 0.8149)
ob_camera.lock_rotations_4d = False
ob_camera.empty_display_type = 'ARROWS'
ob_camera.color = (0.0, 0.0, 0.0, 0.0)
ob_camera.display_type = 'WIRE'
ob_camera.lineart.crease_threshold = 0.0
ob_cube.location = (-0.003582, 0.0, 0.0)
_m = ob_cube.modifiers.new('Smooth by Angle', 'NODES')
_m.node_group = ng_smooth_by_angle
_m.use_pin_to_last = True
_m.show_group_selector = False
ob_cube_001.location = (2.319, -0.3509, 0.6781)
ob_cube_001.rotation_euler = (0.0, 0.3654, -0.1095)
ob_cube_001.scale = (1.388, 0.6165, 0.6165)
ob_cube_002.location = (2.319, 0.3345, 0.6781)
ob_cube_002.rotation_euler = (-9.558e-10, 0.3654, 0.09068)
ob_cube_002.scale = (1.388, -0.6165, 0.6165)

# ---- collection membership
col_collection.objects.link(ob_light)
col_collection.objects.link(ob_camera)
col_collection.objects.link(ob_cube)
col_collection.objects.link(ob_cube_001)
col_collection.objects.link(ob_cube_002)

# ---- scene / render settings (as saved in the file)
scene.camera = ob_camera
scene.frame_start = 1; scene.frame_end = 250; scene.frame_set(1)
scene.render.engine = 'BLENDER_EEVEE_NEXT'
bpy.context.view_layer.update()
